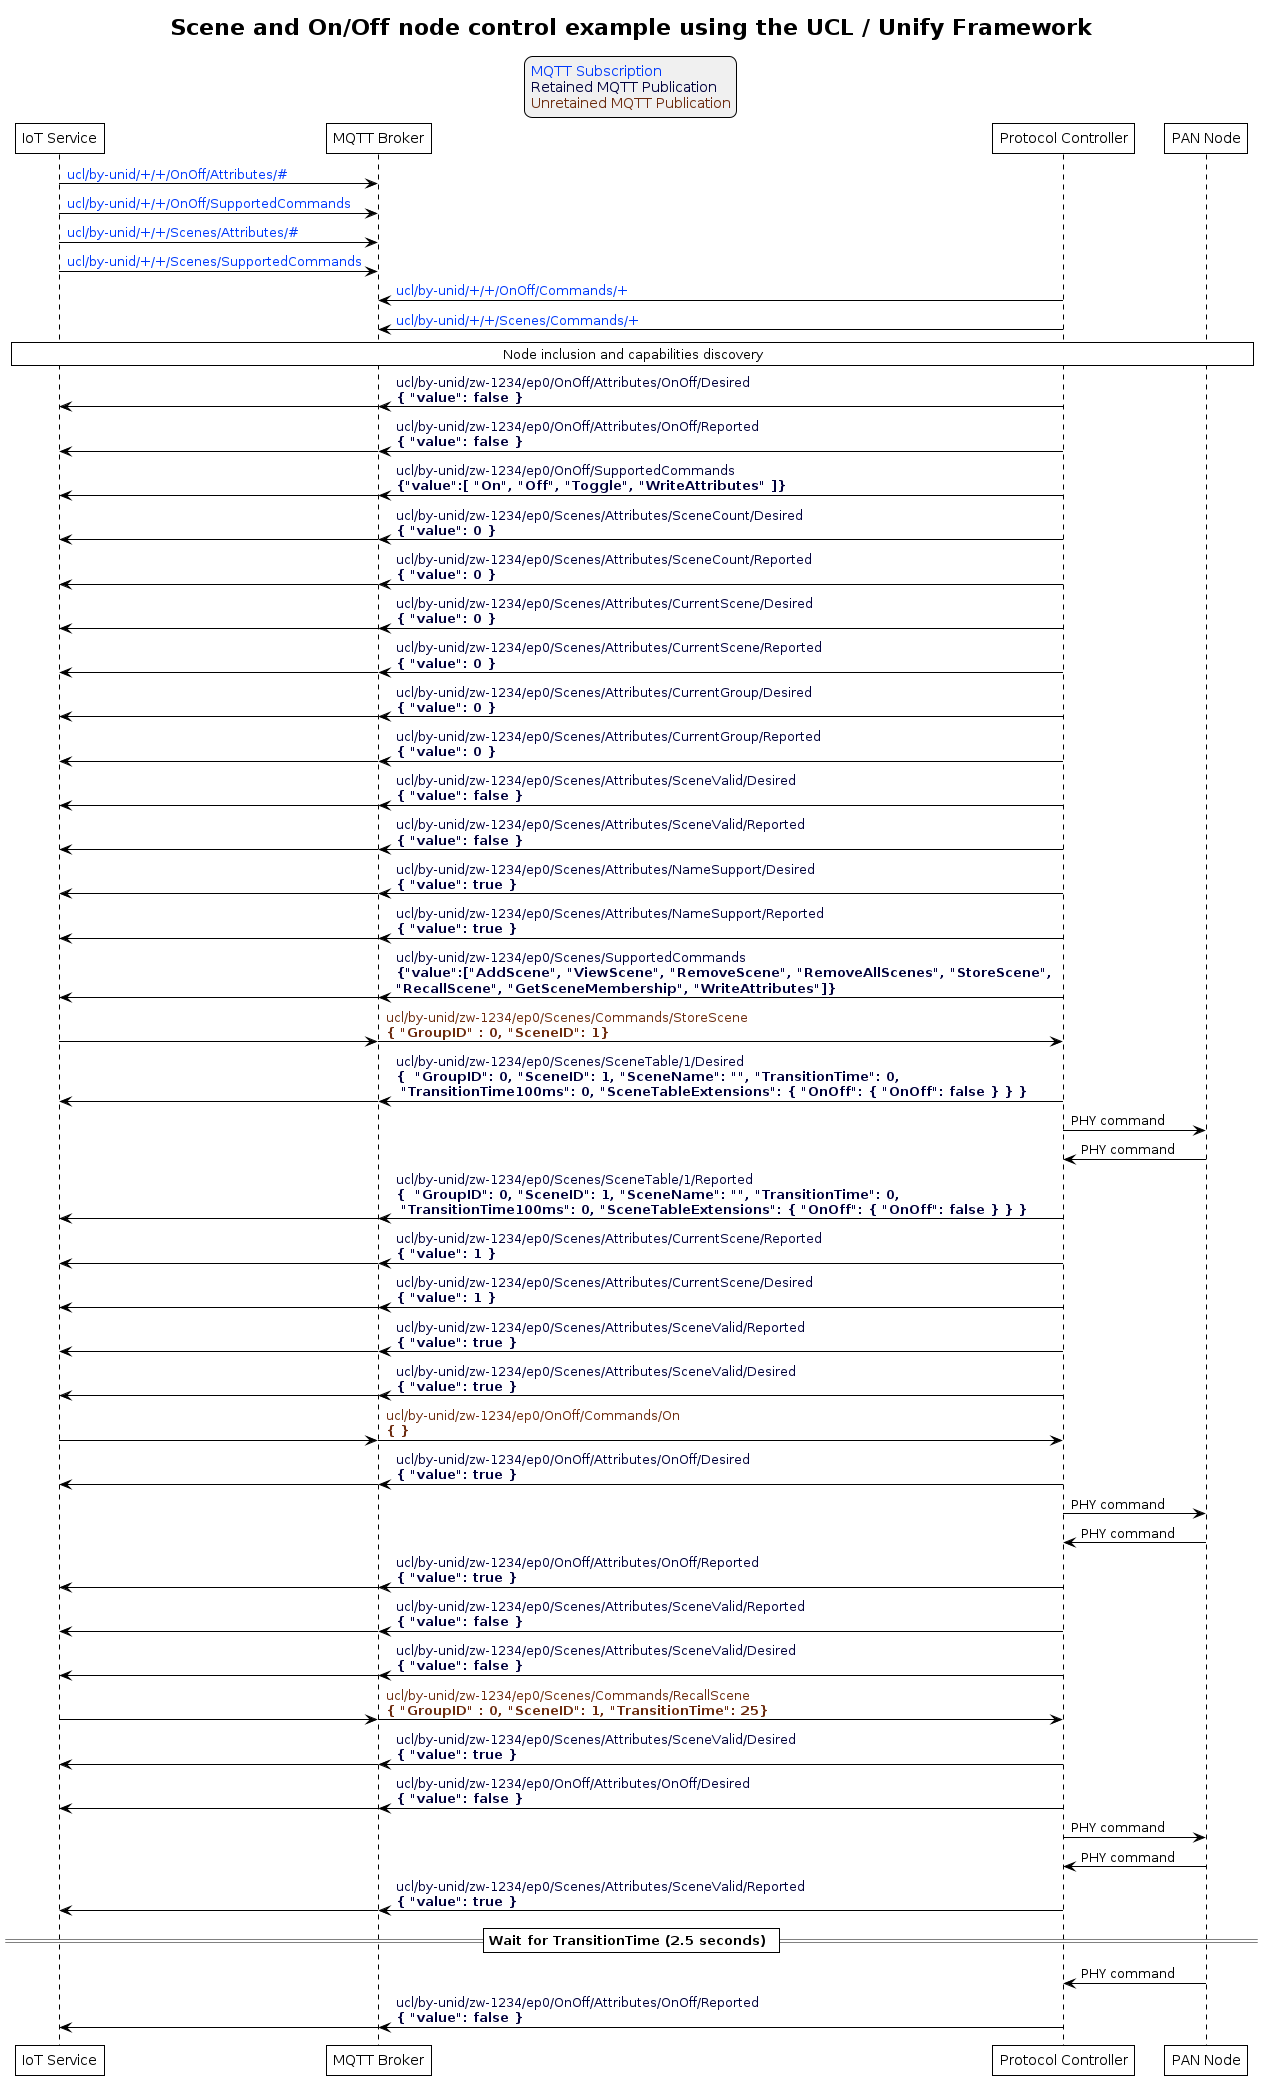

The diagram above was rendered by PlantUML. Its source (embedded in the PNG):
@startuml inline_umlgraph_7.png
' Allows to do simultaneous transmissions
!pragma teoz true

' Style for the diagram
!theme plain
skinparam LegendBackgroundColor #F0F0F0

title Scene and On/Off node control example using the UCL / Unify Framework

legend top
<font color=#0039FB>MQTT Subscription</font>
<font color=#00003C>Retained MQTT Publication</font>
<font color=#6C2A0D>Unretained MQTT Publication</font>
endlegend

' List of participants
participant "IoT Service" as iot_service
participant "MQTT Broker" as mqtt_broker
participant "Protocol Controller" as protocol_controller
participant "PAN Node" as pan_node

iot_service -> mqtt_broker: <font color=#0039FB>ucl/by-unid/+/+/OnOff/Attributes/#</font>
iot_service -> mqtt_broker: <font color=#0039FB>ucl/by-unid/+/+/OnOff/SupportedCommands</font>
iot_service -> mqtt_broker: <font color=#0039FB>ucl/by-unid/+/+/Scenes/Attributes/#</font>
iot_service -> mqtt_broker: <font color=#0039FB>ucl/by-unid/+/+/Scenes/SupportedCommands</font>
protocol_controller -> mqtt_broker: <font color=#0039FB>ucl/by-unid/+/+/OnOff/Commands/+</font>
protocol_controller -> mqtt_broker: <font color=#0039FB>ucl/by-unid/+/+/Scenes/Commands/+</font>

rnote over iot_service, pan_node: Node inclusion and capabilities discovery

protocol_controller -> mqtt_broker : <font color=#00003C>ucl/by-unid/zw-1234/ep0/OnOff/Attributes/OnOff/Desired \n<font color=#00003C><b>{ "value": false }</b>
& mqtt_broker -> iot_service

protocol_controller -> mqtt_broker : <font color=#00003C>ucl/by-unid/zw-1234/ep0/OnOff/Attributes/OnOff/Reported \n<font color=#00003C><b>{ "value": false }</b>
& mqtt_broker -> iot_service

protocol_controller -> mqtt_broker : <font color=#00003C>ucl/by-unid/zw-1234/ep0/OnOff/SupportedCommands \n<font color=#00003C><b>{"value":[ "On", "Off", "Toggle", "WriteAttributes" ]}</b>
& mqtt_broker -> iot_service

protocol_controller -> mqtt_broker : <font color=#00003C>ucl/by-unid/zw-1234/ep0/Scenes/Attributes/SceneCount/Desired \n<font color=#00003C><b>{ "value": 0 }</b>
& mqtt_broker -> iot_service

protocol_controller -> mqtt_broker : <font color=#00003C>ucl/by-unid/zw-1234/ep0/Scenes/Attributes/SceneCount/Reported \n<font color=#00003C><b>{ "value": 0 }</b>
& mqtt_broker -> iot_service

protocol_controller -> mqtt_broker : <font color=#00003C>ucl/by-unid/zw-1234/ep0/Scenes/Attributes/CurrentScene/Desired \n<font color=#00003C><b>{ "value": 0 }</b>
& mqtt_broker -> iot_service

protocol_controller -> mqtt_broker : <font color=#00003C>ucl/by-unid/zw-1234/ep0/Scenes/Attributes/CurrentScene/Reported \n<font color=#00003C><b>{ "value": 0 }</b>
& mqtt_broker -> iot_service

protocol_controller -> mqtt_broker : <font color=#00003C>ucl/by-unid/zw-1234/ep0/Scenes/Attributes/CurrentGroup/Desired \n<font color=#00003C><b>{ "value": 0 }</b>
& mqtt_broker -> iot_service

protocol_controller -> mqtt_broker : <font color=#00003C>ucl/by-unid/zw-1234/ep0/Scenes/Attributes/CurrentGroup/Reported \n<font color=#00003C><b>{ "value": 0 }</b>
& mqtt_broker -> iot_service

protocol_controller -> mqtt_broker : <font color=#00003C>ucl/by-unid/zw-1234/ep0/Scenes/Attributes/SceneValid/Desired \n<font color=#00003C><b>{ "value": false }</b>
& mqtt_broker -> iot_service

protocol_controller -> mqtt_broker : <font color=#00003C>ucl/by-unid/zw-1234/ep0/Scenes/Attributes/SceneValid/Reported \n<font color=#00003C><b>{ "value": false }</b>
& mqtt_broker -> iot_service

protocol_controller -> mqtt_broker : <font color=#00003C>ucl/by-unid/zw-1234/ep0/Scenes/Attributes/NameSupport/Desired \n<font color=#00003C><b>{ "value": true }</b>
& mqtt_broker -> iot_service

protocol_controller -> mqtt_broker : <font color=#00003C>ucl/by-unid/zw-1234/ep0/Scenes/Attributes/NameSupport/Reported \n<font color=#00003C><b>{ "value": true }</b>
& mqtt_broker -> iot_service

protocol_controller -> mqtt_broker : <font color=#00003C>ucl/by-unid/zw-1234/ep0/Scenes/SupportedCommands \n<font color=#00003C><b>{"value":["AddScene", "ViewScene", "RemoveScene", "RemoveAllScenes", "StoreScene", \n<font color=#00003C><b>"RecallScene", "GetSceneMembership", "WriteAttributes"]}</b>
& mqtt_broker -> iot_service

iot_service -> mqtt_broker
& mqtt_broker -> protocol_controller : <font color=#6C2A0D>ucl/by-unid/zw-1234/ep0/Scenes/Commands/StoreScene \n<font color=#6C2A0D><b>{ "GroupID" : 0, "SceneID": 1}</b>

protocol_controller -> mqtt_broker : <font color=#00003C>ucl/by-unid/zw-1234/ep0/Scenes/SceneTable/1/Desired \n<font color=#00003C><b>{  "GroupID": 0, "SceneID": 1, "SceneName": "", "TransitionTime": 0,\n<font color=#00003C><b> "TransitionTime100ms": 0, "SceneTableExtensions": { "OnOff": { "OnOff": false } } }</b>
& mqtt_broker -> iot_service

protocol_controller -> pan_node : PHY command
pan_node -> protocol_controller : PHY command

protocol_controller -> mqtt_broker : <font color=#00003C>ucl/by-unid/zw-1234/ep0/Scenes/SceneTable/1/Reported \n<font color=#00003C><b>{  "GroupID": 0, "SceneID": 1, "SceneName": "", "TransitionTime": 0,\n<font color=#00003C><b> "TransitionTime100ms": 0, "SceneTableExtensions": { "OnOff": { "OnOff": false } } }</b>
& mqtt_broker -> iot_service

protocol_controller -> mqtt_broker : <font color=#00003C>ucl/by-unid/zw-1234/ep0/Scenes/Attributes/CurrentScene/Reported \n<font color=#00003C><b>{ "value": 1 }</b>
& mqtt_broker -> iot_service

protocol_controller -> mqtt_broker : <font color=#00003C>ucl/by-unid/zw-1234/ep0/Scenes/Attributes/CurrentScene/Desired \n<font color=#00003C><b>{ "value": 1 }</b>
& mqtt_broker -> iot_service

protocol_controller -> mqtt_broker : <font color=#00003C>ucl/by-unid/zw-1234/ep0/Scenes/Attributes/SceneValid/Reported \n<font color=#00003C><b>{ "value": true }</b>
& mqtt_broker -> iot_service

protocol_controller -> mqtt_broker : <font color=#00003C>ucl/by-unid/zw-1234/ep0/Scenes/Attributes/SceneValid/Desired \n<font color=#00003C><b>{ "value": true }</b>
& mqtt_broker -> iot_service

iot_service -> mqtt_broker
& mqtt_broker -> protocol_controller : <font color=#6C2A0D>ucl/by-unid/zw-1234/ep0/OnOff/Commands/On \n<font color=#6C2A0D><b>{ }</b>

protocol_controller -> mqtt_broker : <font color=#00003C>ucl/by-unid/zw-1234/ep0/OnOff/Attributes/OnOff/Desired \n<font color=#00003C><b>{ "value": true }</b>
& mqtt_broker -> iot_service

protocol_controller -> pan_node : PHY command
pan_node -> protocol_controller : PHY command

protocol_controller -> mqtt_broker : <font color=#00003C>ucl/by-unid/zw-1234/ep0/OnOff/Attributes/OnOff/Reported \n<font color=#00003C><b>{ "value": true }</b>
& mqtt_broker -> iot_service

protocol_controller -> mqtt_broker : <font color=#00003C>ucl/by-unid/zw-1234/ep0/Scenes/Attributes/SceneValid/Reported \n<font color=#00003C><b>{ "value": false }</b>
& mqtt_broker -> iot_service

protocol_controller -> mqtt_broker : <font color=#00003C>ucl/by-unid/zw-1234/ep0/Scenes/Attributes/SceneValid/Desired \n<font color=#00003C><b>{ "value": false }</b>
& mqtt_broker -> iot_service

iot_service -> mqtt_broker
& mqtt_broker -> protocol_controller : <font color=#6C2A0D>ucl/by-unid/zw-1234/ep0/Scenes/Commands/RecallScene \n<font color=#6C2A0D><b>{ "GroupID" : 0, "SceneID": 1, "TransitionTime": 25}</b>

protocol_controller -> mqtt_broker : <font color=#00003C>ucl/by-unid/zw-1234/ep0/Scenes/Attributes/SceneValid/Desired \n<font color=#00003C><b>{ "value": true }</b>
& mqtt_broker -> iot_service

protocol_controller -> mqtt_broker : <font color=#00003C>ucl/by-unid/zw-1234/ep0/OnOff/Attributes/OnOff/Desired \n<font color=#00003C><b>{ "value": false }</b>
& mqtt_broker -> iot_service

protocol_controller -> pan_node : PHY command
pan_node -> protocol_controller : PHY command

protocol_controller -> mqtt_broker : <font color=#00003C>ucl/by-unid/zw-1234/ep0/Scenes/Attributes/SceneValid/Reported \n<font color=#00003C><b>{ "value": true }</b>
& mqtt_broker -> iot_service

== Wait for TransitionTime (2.5 seconds) ==

pan_node -> protocol_controller : PHY command

protocol_controller -> mqtt_broker : <font color=#00003C>ucl/by-unid/zw-1234/ep0/OnOff/Attributes/OnOff/Reported \n<font color=#00003C><b>{ "value": false }</b>
& mqtt_broker -> iot_service
@enduml